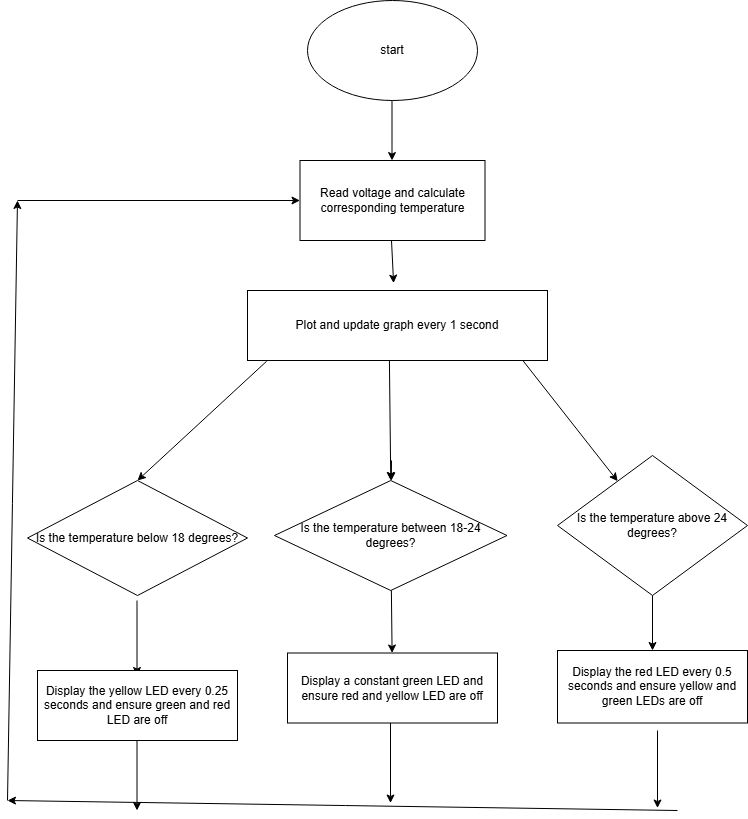

The diagram above was exported from draw.io. Its source (the exported page's mxGraphModel, read from the mxfile embedded in the PNG):
<mxGraphModel dx="794" dy="458" grid="1" gridSize="10" guides="1" tooltips="1" connect="1" arrows="1" fold="1" page="1" pageScale="1" pageWidth="827" pageHeight="1169" math="0" shadow="0">
  <root>
    <mxCell id="0" />
    <mxCell id="1" parent="0" />
    <mxCell id="PxEpA54hfMMtTBsyZat9-1" value="start" style="ellipse;whiteSpace=wrap;html=1;" vertex="1" parent="1">
      <mxGeometry x="330" y="30" width="170" height="100" as="geometry" />
    </mxCell>
    <mxCell id="PxEpA54hfMMtTBsyZat9-2" value="" style="endArrow=classic;html=1;rounded=0;" edge="1" parent="1">
      <mxGeometry width="50" height="50" relative="1" as="geometry">
        <mxPoint x="414.5" y="130" as="sourcePoint" />
        <mxPoint x="414.5" y="190" as="targetPoint" />
      </mxGeometry>
    </mxCell>
    <mxCell id="PxEpA54hfMMtTBsyZat9-3" value="Read voltage and calculate corresponding temperature" style="rounded=0;whiteSpace=wrap;html=1;" vertex="1" parent="1">
      <mxGeometry x="322.5" y="190" width="185" height="80" as="geometry" />
    </mxCell>
    <mxCell id="PxEpA54hfMMtTBsyZat9-10" value="" style="endArrow=classic;html=1;rounded=0;entryX=0.5;entryY=0;entryDx=0;entryDy=0;exitX=0.473;exitY=0.981;exitDx=0;exitDy=0;exitPerimeter=0;" edge="1" parent="1" source="PxEpA54hfMMtTBsyZat9-31" target="PxEpA54hfMMtTBsyZat9-5">
      <mxGeometry width="50" height="50" relative="1" as="geometry">
        <mxPoint x="410" y="430" as="sourcePoint" />
        <mxPoint x="427.25" y="370" as="targetPoint" />
      </mxGeometry>
    </mxCell>
    <mxCell id="PxEpA54hfMMtTBsyZat9-11" value="" style="endArrow=classic;html=1;rounded=0;exitX=0.916;exitY=0.99;exitDx=0;exitDy=0;exitPerimeter=0;" edge="1" parent="1" source="PxEpA54hfMMtTBsyZat9-31" target="PxEpA54hfMMtTBsyZat9-12">
      <mxGeometry width="50" height="50" relative="1" as="geometry">
        <mxPoint x="580" y="450" as="sourcePoint" />
        <mxPoint x="640" y="410" as="targetPoint" />
      </mxGeometry>
    </mxCell>
    <mxCell id="PxEpA54hfMMtTBsyZat9-14" value="" style="endArrow=classic;html=1;rounded=0;entryX=0.5;entryY=0;entryDx=0;entryDy=0;exitX=0.064;exitY=1.01;exitDx=0;exitDy=0;exitPerimeter=0;" edge="1" parent="1" source="PxEpA54hfMMtTBsyZat9-31" target="PxEpA54hfMMtTBsyZat9-13">
      <mxGeometry width="50" height="50" relative="1" as="geometry">
        <mxPoint x="200" y="430" as="sourcePoint" />
        <mxPoint x="190" y="410" as="targetPoint" />
      </mxGeometry>
    </mxCell>
    <mxCell id="PxEpA54hfMMtTBsyZat9-13" value="Is the temperature below 18 degrees?" style="rhombus;whiteSpace=wrap;html=1;" vertex="1" parent="1">
      <mxGeometry x="50" y="510" width="220" height="115" as="geometry" />
    </mxCell>
    <mxCell id="PxEpA54hfMMtTBsyZat9-15" value="" style="endArrow=classic;html=1;rounded=0;" edge="1" parent="1">
      <mxGeometry width="50" height="50" relative="1" as="geometry">
        <mxPoint x="159.5" y="630" as="sourcePoint" />
        <mxPoint x="159.5" y="705" as="targetPoint" />
      </mxGeometry>
    </mxCell>
    <mxCell id="PxEpA54hfMMtTBsyZat9-16" value="Display the yellow LED every 0.25 seconds and ensure green and red LED are off" style="rounded=0;whiteSpace=wrap;html=1;" vertex="1" parent="1">
      <mxGeometry x="60" y="700" width="200" height="70" as="geometry" />
    </mxCell>
    <mxCell id="PxEpA54hfMMtTBsyZat9-17" value="" style="endArrow=classic;html=1;rounded=0;" edge="1" parent="1" source="PxEpA54hfMMtTBsyZat9-5" target="PxEpA54hfMMtTBsyZat9-18">
      <mxGeometry width="50" height="50" relative="1" as="geometry">
        <mxPoint x="414" y="490" as="sourcePoint" />
        <mxPoint x="414" y="580" as="targetPoint" />
      </mxGeometry>
    </mxCell>
    <mxCell id="PxEpA54hfMMtTBsyZat9-19" value="Display the red LED every 0.5 seconds and ensure yellow and green LEDs are off" style="rounded=0;whiteSpace=wrap;html=1;" vertex="1" parent="1">
      <mxGeometry x="580" y="680" width="190" height="72.5" as="geometry" />
    </mxCell>
    <mxCell id="PxEpA54hfMMtTBsyZat9-20" value="" style="endArrow=classic;html=1;rounded=0;entryX=0.5;entryY=0;entryDx=0;entryDy=0;" edge="1" parent="1" source="PxEpA54hfMMtTBsyZat9-12" target="PxEpA54hfMMtTBsyZat9-19">
      <mxGeometry width="50" height="50" relative="1" as="geometry">
        <mxPoint x="670" y="505" as="sourcePoint" />
        <mxPoint x="720" y="455" as="targetPoint" />
      </mxGeometry>
    </mxCell>
    <mxCell id="PxEpA54hfMMtTBsyZat9-21" value="" style="endArrow=classic;html=1;rounded=0;" edge="1" parent="1">
      <mxGeometry width="50" height="50" relative="1" as="geometry">
        <mxPoint x="413" y="752.5" as="sourcePoint" />
        <mxPoint x="413" y="832.5" as="targetPoint" />
      </mxGeometry>
    </mxCell>
    <mxCell id="PxEpA54hfMMtTBsyZat9-22" value="" style="endArrow=classic;html=1;rounded=0;" edge="1" parent="1">
      <mxGeometry width="50" height="50" relative="1" as="geometry">
        <mxPoint x="680" y="760" as="sourcePoint" />
        <mxPoint x="680" y="837.5" as="targetPoint" />
      </mxGeometry>
    </mxCell>
    <mxCell id="PxEpA54hfMMtTBsyZat9-23" value="" style="endArrow=classic;html=1;rounded=0;" edge="1" parent="1">
      <mxGeometry width="50" height="50" relative="1" as="geometry">
        <mxPoint x="159.5" y="770" as="sourcePoint" />
        <mxPoint x="159.5" y="840" as="targetPoint" />
      </mxGeometry>
    </mxCell>
    <mxCell id="PxEpA54hfMMtTBsyZat9-18" value="Display a constant green LED and ensure red and yellow LED are off" style="rounded=0;whiteSpace=wrap;html=1;" vertex="1" parent="1">
      <mxGeometry x="310" y="682.5" width="210" height="70" as="geometry" />
    </mxCell>
    <mxCell id="PxEpA54hfMMtTBsyZat9-26" value="" style="endArrow=classic;html=1;rounded=0;" edge="1" parent="1">
      <mxGeometry width="50" height="50" relative="1" as="geometry">
        <mxPoint x="700" y="840" as="sourcePoint" />
        <mxPoint x="30" y="830" as="targetPoint" />
      </mxGeometry>
    </mxCell>
    <mxCell id="PxEpA54hfMMtTBsyZat9-27" value="" style="endArrow=classic;html=1;rounded=0;" edge="1" parent="1">
      <mxGeometry width="50" height="50" relative="1" as="geometry">
        <mxPoint x="30" y="830" as="sourcePoint" />
        <mxPoint x="40" y="230" as="targetPoint" />
      </mxGeometry>
    </mxCell>
    <mxCell id="PxEpA54hfMMtTBsyZat9-28" value="" style="endArrow=classic;html=1;rounded=0;entryX=0;entryY=0.5;entryDx=0;entryDy=0;" edge="1" parent="1" target="PxEpA54hfMMtTBsyZat9-3">
      <mxGeometry width="50" height="50" relative="1" as="geometry">
        <mxPoint x="40" y="230" as="sourcePoint" />
        <mxPoint x="90" y="180" as="targetPoint" />
      </mxGeometry>
    </mxCell>
    <mxCell id="PxEpA54hfMMtTBsyZat9-29" value="" style="endArrow=classic;html=1;rounded=0;" edge="1" parent="1" target="PxEpA54hfMMtTBsyZat9-5">
      <mxGeometry width="50" height="50" relative="1" as="geometry">
        <mxPoint x="414" y="490" as="sourcePoint" />
        <mxPoint x="415" y="683" as="targetPoint" />
      </mxGeometry>
    </mxCell>
    <mxCell id="PxEpA54hfMMtTBsyZat9-5" value="Is the temperature between 18-24 degrees?" style="rhombus;whiteSpace=wrap;html=1;" vertex="1" parent="1">
      <mxGeometry x="297" y="510" width="232.5" height="110" as="geometry" />
    </mxCell>
    <mxCell id="PxEpA54hfMMtTBsyZat9-30" value="" style="endArrow=classic;html=1;rounded=0;entryX=0.5;entryY=0;entryDx=0;entryDy=0;" edge="1" parent="1" target="PxEpA54hfMMtTBsyZat9-12">
      <mxGeometry width="50" height="50" relative="1" as="geometry">
        <mxPoint x="670" y="505" as="sourcePoint" />
        <mxPoint x="675" y="680" as="targetPoint" />
      </mxGeometry>
    </mxCell>
    <mxCell id="PxEpA54hfMMtTBsyZat9-12" value="Is the temperature above 24 degrees?" style="rhombus;whiteSpace=wrap;html=1;" vertex="1" parent="1">
      <mxGeometry x="580" y="485" width="190" height="140" as="geometry" />
    </mxCell>
    <mxCell id="PxEpA54hfMMtTBsyZat9-31" value="Plot and update graph every 1 second" style="rounded=0;whiteSpace=wrap;html=1;" vertex="1" parent="1">
      <mxGeometry x="270" y="320" width="300" height="70" as="geometry" />
    </mxCell>
    <mxCell id="PxEpA54hfMMtTBsyZat9-32" value="" style="endArrow=classic;html=1;rounded=0;entryX=0.487;entryY=-0.105;entryDx=0;entryDy=0;entryPerimeter=0;" edge="1" parent="1" target="PxEpA54hfMMtTBsyZat9-31">
      <mxGeometry width="50" height="50" relative="1" as="geometry">
        <mxPoint x="414" y="270" as="sourcePoint" />
        <mxPoint x="464" y="220" as="targetPoint" />
      </mxGeometry>
    </mxCell>
  </root>
</mxGraphModel>